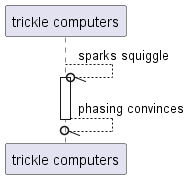

The diagram above was rendered by PlantUML. Its source (embedded in the PNG):
@startuml
participant "trickle computers" as 0
0 --//o 0++ : sparks squiggle
return phasing convinces
@enduml